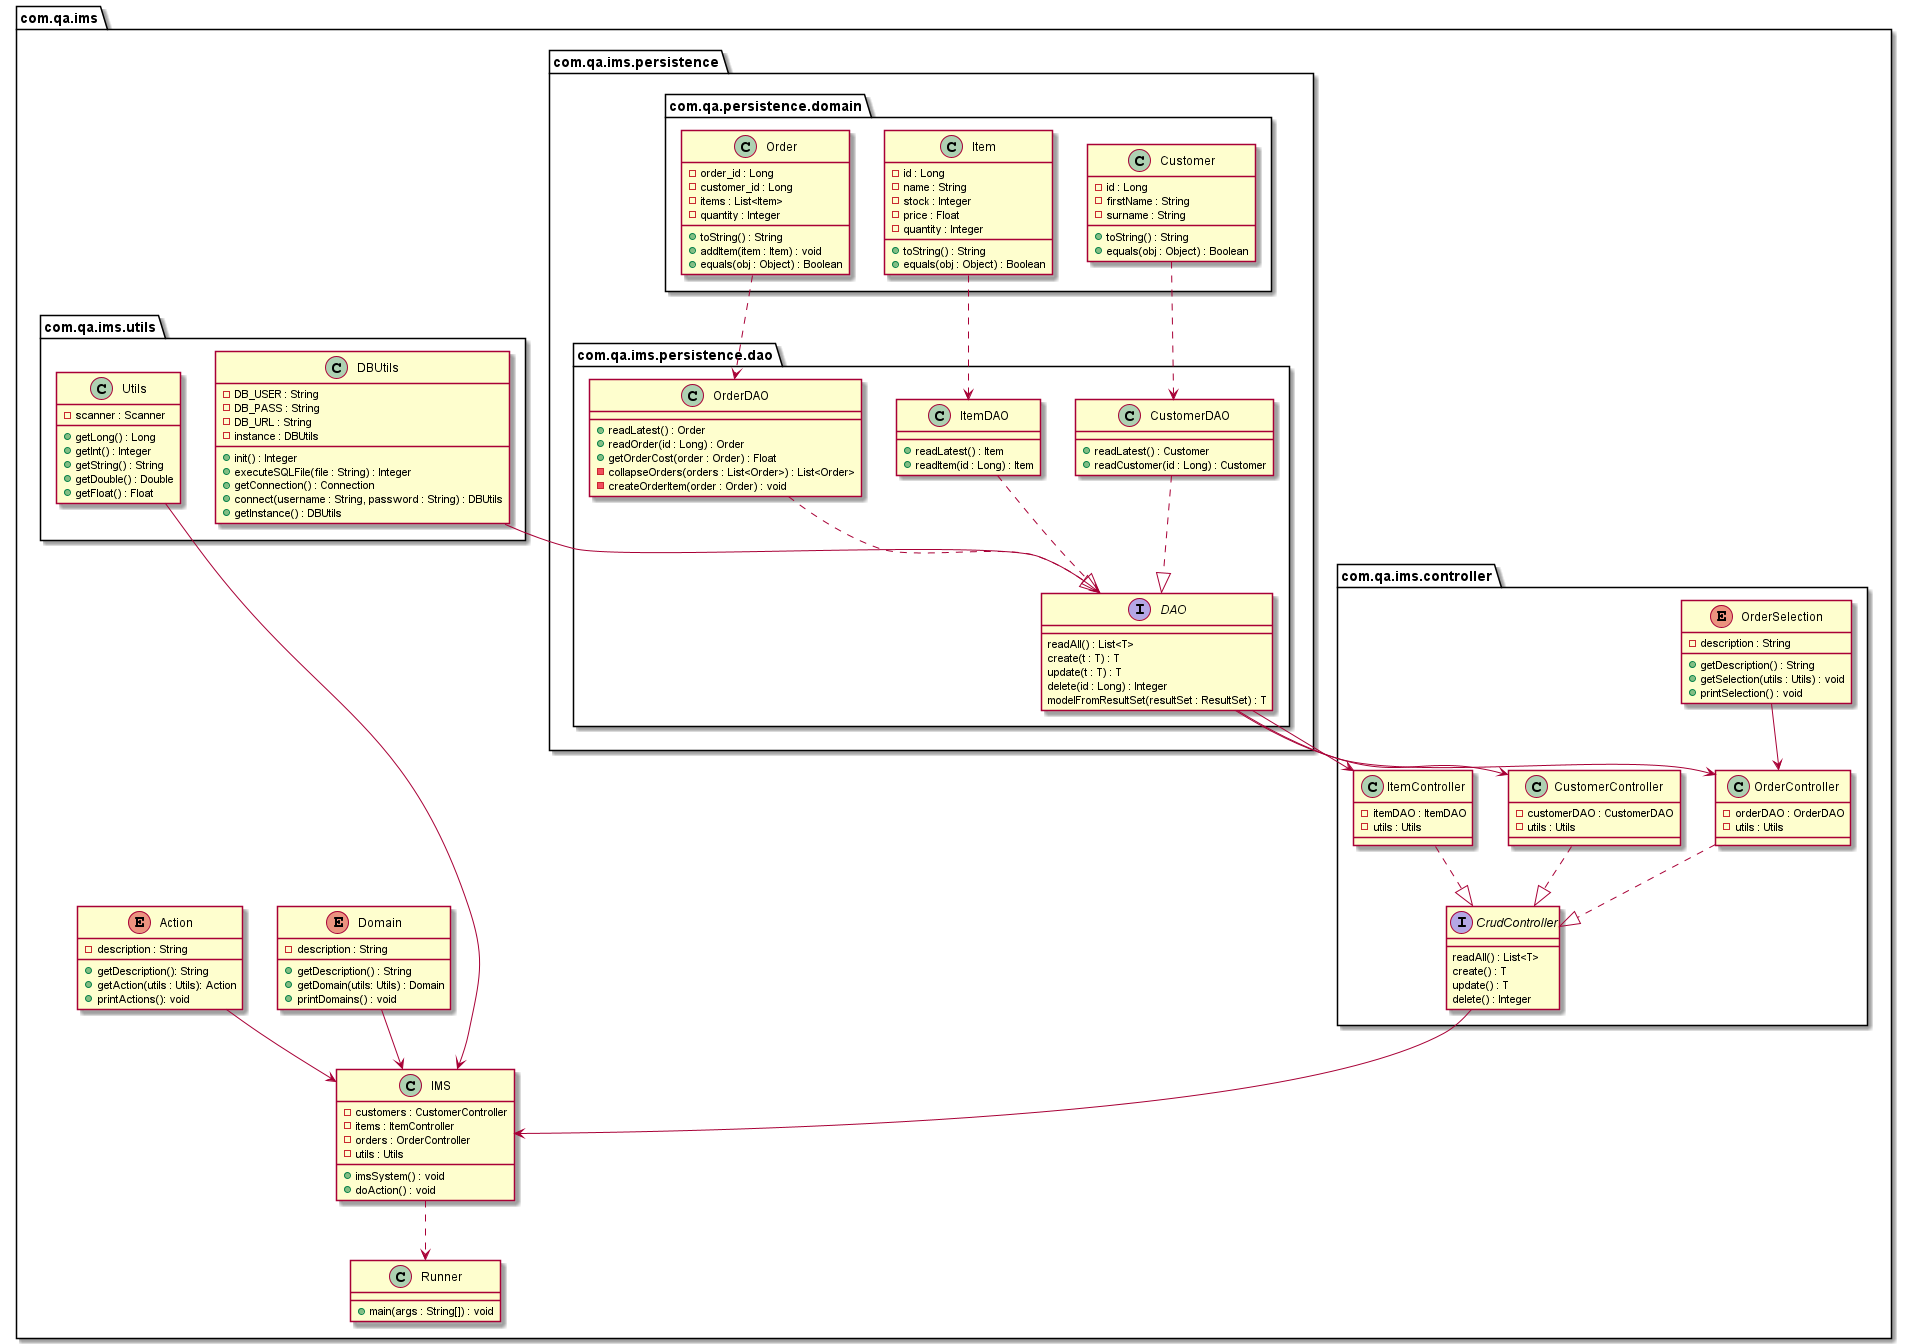

The diagram above was rendered by PlantUML. Its source (embedded in the PNG):
@startuml

package "com.qa.ims"{

	IMS ..> Runner
	Domain --> IMS
	Action --> IMS

	class Runner{
		+main(args : String[]) : void
	}

	class IMS{
		-customers : CustomerController
		-items : ItemController
		-orders : OrderController
		-utils : Utils
		+imsSystem() : void
		+doAction() : void
	}

	enum Domain{	
	     	-description : String
		+getDescription() : String
		+getDomain(utils: Utils) : Domain
		+printDomains() : void
	}

	enum Action{
		-description : String
		+getDescription(): String
		+getAction(utils : Utils): Action
		+printActions(): void
	}


	package com.qa.ims.controller{

		CustomerController ..|> CrudController
		ItemController ..|> CrudController
		OrderController ..|> CrudController
		CrudController --> IMS
		OrderSelection --> OrderController

		interface CrudController{
			readAll() : List<T>
			create() : T
			update() : T
			delete() : Integer
		}

		class CustomerController{
			-customerDAO : CustomerDAO
			-utils : Utils
		}

		class ItemController{
			-itemDAO : ItemDAO
			-utils : Utils
		}

		class OrderController{
			-orderDAO : OrderDAO
			-utils : Utils
		}

		enum OrderSelection{
			-description : String
			+getDescription() : String
			+getSelection(utils : Utils) : void
			+printSelection() : void
		}
	}

	package "com.qa.ims.persistence"{

		package "com.qa.ims.persistence.dao"{

			CustomerDAO ..|> DAO
			ItemDAO ..|> DAO
			OrderDAO ..|> DAO
			DAO --> CustomerController
			DAO --> ItemController
			DAO --> OrderController

			interface DAO{
				readAll() : List<T>
				create(t : T) : T
				update(t : T) : T
				delete(id : Long) : Integer
				modelFromResultSet(resultSet : ResultSet) : T
			}

			class CustomerDAO{
				
				+readLatest() : Customer
				+readCustomer(id : Long) : Customer
			}

			class ItemDAO{
			
				+readLatest() : Item
				+readItem(id : Long) : Item
			}

			class OrderDAO{
			
				+readLatest() : Order
				+readOrder(id : Long) : Order
				+getOrderCost(order : Order) : Float
				-collapseOrders(orders : List<Order>) : List<Order>
				-createOrderItem(order : Order) : void
			}
		}
	
		package com.qa.persistence.domain{
			
			Customer ..> CustomerDAO
			Item ..> ItemDAO
			Order ..> OrderDAO
		
			class Customer{
			
				-id : Long
				-firstName : String
				-surname : String
				+toString() : String
				+equals(obj : Object) : Boolean
			}

			class Item{
			
				-id : Long
				-name : String
				-stock : Integer
				-price : Float
				-quantity : Integer
				+toString() : String
				+equals(obj : Object) : Boolean
			}

			class Order{
			
				-order_id : Long
				-customer_id : Long
				-items : List<Item>
				-quantity : Integer
				+toString() : String
				+addItem(item : Item) : void
				+equals(obj : Object) : Boolean
			}
		}
	}

	package "com.qa.ims.utils"{

		Utils --> IMS
		DBUtils --> DAO
	
		class DBUtils{

			-DB_USER : String
			-DB_PASS : String
			-DB_URL : String
			-instance : DBUtils
			+init() : Integer
			+executeSQLFile(file : String) : Integer
			+getConnection() : Connection
			+connect(username : String, password : String) : DBUtils
			+getInstance() : DBUtils
		}

		class Utils{

			-scanner : Scanner
			+getLong() : Long
			+getInt() : Integer
			+getString() : String
			+getDouble() : Double
			+getFloat() : Float
		}
	}
}
@enduml